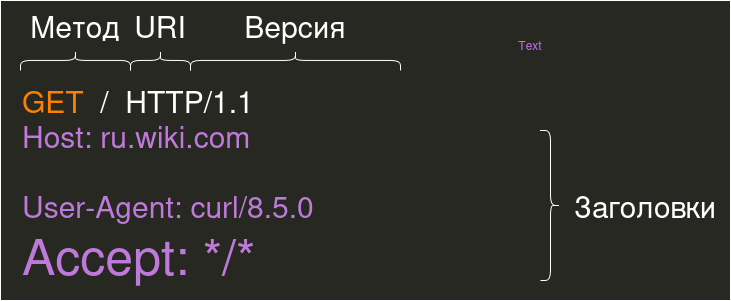

The diagram above was exported from draw.io. Its source (the exported page's mxGraphModel, read from the mxfile embedded in the PNG):
<mxGraphModel dx="1144" dy="660" grid="1" gridSize="10" guides="1" tooltips="1" connect="1" arrows="1" fold="1" page="1" pageScale="1" pageWidth="827" pageHeight="1169" math="0" shadow="0">
  <root>
    <mxCell id="0" />
    <mxCell id="1" parent="0" />
    <mxCell id="-dghO9xUW1CuBFsDXgGl-1" value="" style="rounded=0;whiteSpace=wrap;html=1;fillStyle=solid;fillColor=light-dark(#eeeeee, #272822);strokeColor=default;" vertex="1" parent="1">
      <mxGeometry x="50" y="120" width="730" height="300" as="geometry" />
    </mxCell>
    <mxCell id="-dghO9xUW1CuBFsDXgGl-2" value="&lt;font style=&quot;font-size: 30px;&quot;&gt;&lt;span style=&quot;color: light-dark(rgb(0, 0, 0), rgb(255, 128, 0));&quot;&gt;GET&lt;/span&gt;&amp;nbsp; /&amp;nbsp; HTTP/1.1&lt;/font&gt;" style="text;html=1;align=left;verticalAlign=middle;whiteSpace=wrap;rounded=0;" vertex="1" parent="1">
      <mxGeometry x="70" y="200" width="390" height="40" as="geometry" />
    </mxCell>
    <mxCell id="-dghO9xUW1CuBFsDXgGl-8" value="" style="shape=curlyBracket;whiteSpace=wrap;html=1;rounded=1;flipH=1;labelPosition=right;verticalLabelPosition=middle;align=left;verticalAlign=middle;rotation=-90;" vertex="1" parent="1">
      <mxGeometry x="115" y="125" width="20" height="110" as="geometry" />
    </mxCell>
    <mxCell id="-dghO9xUW1CuBFsDXgGl-9" value="&lt;font style=&quot;font-size: 30px;&quot;&gt;Метод&lt;/font&gt;" style="text;html=1;align=center;verticalAlign=middle;whiteSpace=wrap;rounded=0;" vertex="1" parent="1">
      <mxGeometry x="75" y="130" width="100" height="30" as="geometry" />
    </mxCell>
    <mxCell id="-dghO9xUW1CuBFsDXgGl-11" value="" style="shape=curlyBracket;whiteSpace=wrap;html=1;rounded=1;flipH=1;labelPosition=right;verticalLabelPosition=middle;align=left;verticalAlign=middle;rotation=-90;" vertex="1" parent="1">
      <mxGeometry x="200" y="150" width="20" height="60" as="geometry" />
    </mxCell>
    <mxCell id="-dghO9xUW1CuBFsDXgGl-12" value="" style="shape=curlyBracket;whiteSpace=wrap;html=1;rounded=1;flipH=1;labelPosition=right;verticalLabelPosition=middle;align=left;verticalAlign=middle;rotation=-90;" vertex="1" parent="1">
      <mxGeometry x="335" y="75" width="20" height="210" as="geometry" />
    </mxCell>
    <mxCell id="-dghO9xUW1CuBFsDXgGl-13" value="&lt;font style=&quot;font-size: 30px;&quot;&gt;URI&lt;/font&gt;" style="text;html=1;align=center;verticalAlign=middle;whiteSpace=wrap;rounded=0;" vertex="1" parent="1">
      <mxGeometry x="180" y="130" width="60" height="30" as="geometry" />
    </mxCell>
    <mxCell id="-dghO9xUW1CuBFsDXgGl-15" value="&lt;font style=&quot;font-size: 30px;&quot;&gt;Версия&lt;/font&gt;" style="text;html=1;align=center;verticalAlign=middle;whiteSpace=wrap;rounded=0;" vertex="1" parent="1">
      <mxGeometry x="235" y="130" width="220" height="30" as="geometry" />
    </mxCell>
    <mxCell id="-dghO9xUW1CuBFsDXgGl-16" value="" style="shape=curlyBracket;whiteSpace=wrap;html=1;rounded=1;flipH=1;labelPosition=right;verticalLabelPosition=middle;align=left;verticalAlign=middle;" vertex="1" parent="1">
      <mxGeometry x="590" y="250" width="20" height="150" as="geometry" />
    </mxCell>
    <mxCell id="-dghO9xUW1CuBFsDXgGl-17" value="&lt;font style=&quot;font-size: 30px;&quot;&gt;Заголовки&lt;/font&gt;" style="text;html=1;align=center;verticalAlign=middle;whiteSpace=wrap;rounded=0;" vertex="1" parent="1">
      <mxGeometry x="650" y="310" width="90" height="30" as="geometry" />
    </mxCell>
    <mxCell id="-dghO9xUW1CuBFsDXgGl-18" value="&lt;font style=&quot;font-size: 30px;&quot;&gt;&lt;span style=&quot;&quot;&gt;&lt;span style=&quot;&quot;&gt;&lt;span style=&quot;&quot;&gt;Host:&lt;/span&gt;&lt;/span&gt;&lt;/span&gt; &lt;span style=&quot;&quot;&gt;ru.wiki.com&lt;/span&gt;&lt;/font&gt;" style="text;html=1;align=left;verticalAlign=middle;whiteSpace=wrap;rounded=0;fontColor=light-dark(#000000, #bf79db);" vertex="1" parent="1">
      <mxGeometry x="70" y="230" width="490" height="50" as="geometry" />
    </mxCell>
    <mxCell id="-dghO9xUW1CuBFsDXgGl-22" value="&lt;font style=&quot;font-size: 30px;&quot;&gt;User-Agent: &lt;span style=&quot;&quot;&gt;curl/8.5.0&lt;/span&gt;&lt;/font&gt;" style="text;html=1;align=left;verticalAlign=middle;whiteSpace=wrap;rounded=0;fontColor=light-dark(#000000, #bf79db);" vertex="1" parent="1">
      <mxGeometry x="70" y="300" width="490" height="50" as="geometry" />
    </mxCell>
    <mxCell id="-dghO9xUW1CuBFsDXgGl-23" value="&lt;font style=&quot;font-size: 50px;&quot;&gt;Accept: &lt;span style=&quot;&quot;&gt;*/*&lt;/span&gt;&lt;/font&gt;" style="text;html=1;align=left;verticalAlign=middle;whiteSpace=wrap;rounded=0;fontColor=light-dark(#000000, #bf79db);" vertex="1" parent="1">
      <mxGeometry x="70" y="350" width="490" height="50" as="geometry" />
    </mxCell>
    <mxCell id="-dghO9xUW1CuBFsDXgGl-28" value="&lt;span style=&quot;&quot;&gt;T&lt;/span&gt;&lt;span style=&quot;&quot;&gt;&lt;span style=&quot;&quot;&gt;ex&lt;/span&gt;&lt;/span&gt;&lt;span style=&quot;&quot;&gt;t&lt;/span&gt;" style="text;html=1;align=center;verticalAlign=middle;whiteSpace=wrap;rounded=0;fontColor=light-dark(#000000,#C56EFF);" vertex="1" parent="1">
      <mxGeometry x="550" y="150" width="60" height="30" as="geometry" />
    </mxCell>
  </root>
</mxGraphModel>